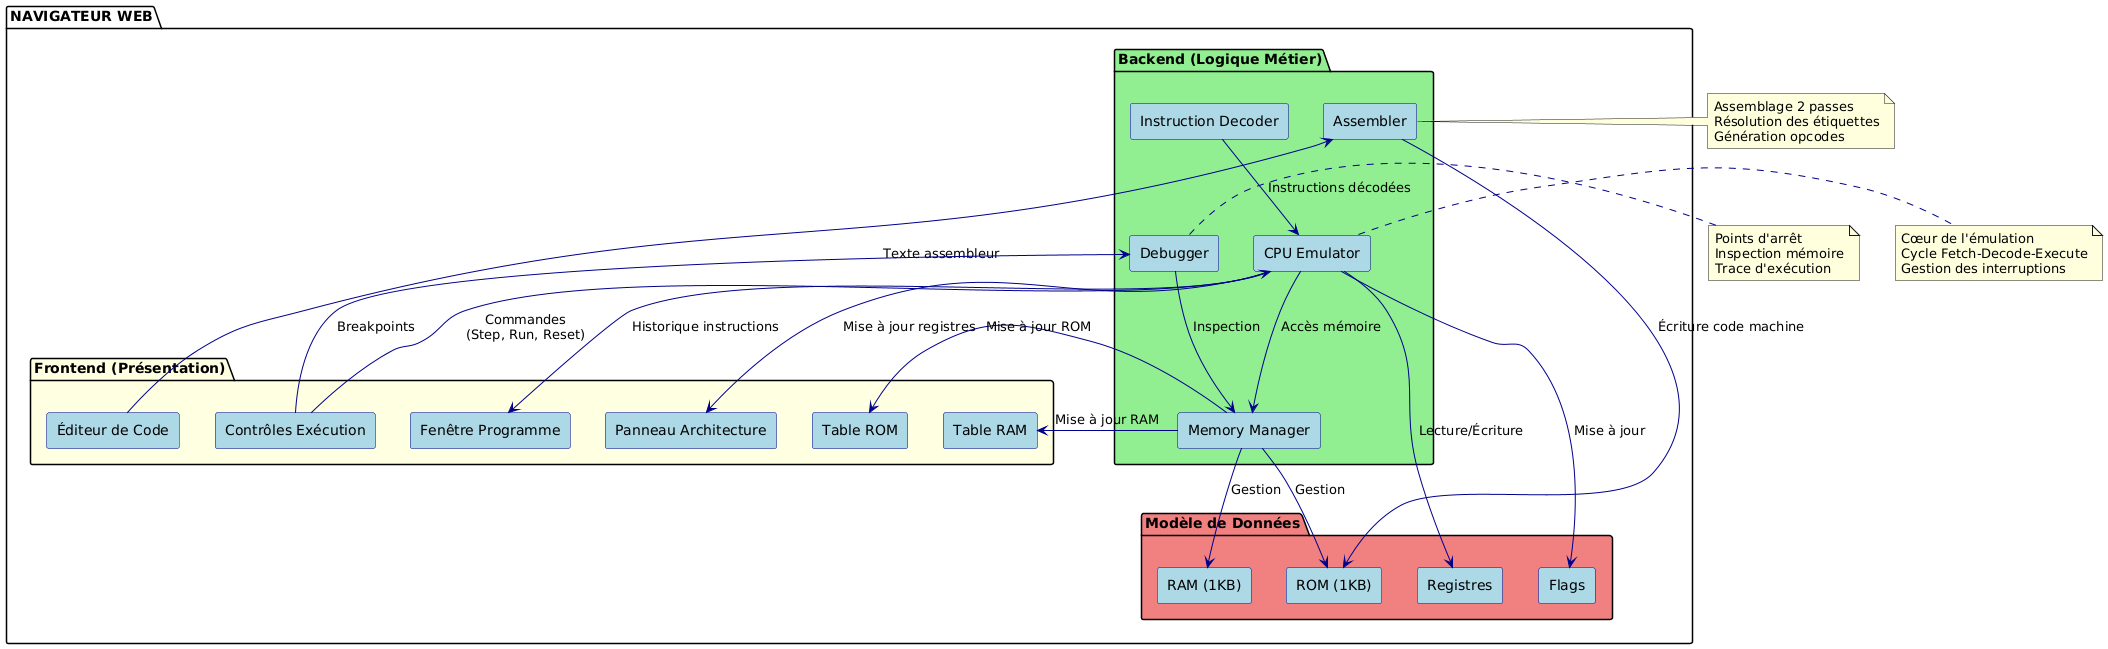

The diagram above was rendered by PlantUML. Its source (embedded in the PNG):
@startuml
!define RECTANGLE class

skinparam componentStyle rectangle
skinparam backgroundColor #FEFEFE
skinparam component {
    BackgroundColor LightBlue
    BorderColor DarkBlue
    ArrowColor DarkBlue
}

package "NAVIGATEUR WEB" {
    package "Frontend (Présentation)" #LightYellow {
        [Éditeur de Code] as Editor
        [Panneau Architecture] as ArchPanel
        [Table RAM] as RAMTable
        [Table ROM] as ROMTable
        [Fenêtre Programme] as ProgWindow
        [Contrôles Exécution] as Controls
    }
    
    package "Backend (Logique Métier)" #LightGreen {
        [CPU Emulator] as CPU
        [Memory Manager] as Memory
        [Assembler] as Assembler
        [Debugger] as Debugger
        [Instruction Decoder] as Decoder
    }
    
    package "Modèle de Données" #LightCoral {
        [Registres] as Registers
        [Flags] as Flags
        [RAM (1KB)] as RAM
        [ROM (1KB)] as ROM
    }
}

' Relations Frontend -> Backend
Editor --> Assembler : Texte assembleur
Controls --> CPU : Commandes\n(Step, Run, Reset)
Controls --> Debugger : Breakpoints

' Relations Backend -> Modèle
CPU --> Registers : Lecture/Écriture
CPU --> Flags : Mise à jour
CPU --> Memory : Accès mémoire
Assembler --> ROM : Écriture code machine
Debugger --> Memory : Inspection
Decoder --> CPU : Instructions décodées

' Relations Modèle <-> Memory Manager
Memory --> RAM : Gestion
Memory --> ROM : Gestion

' Relations Backend -> Frontend (màj UI)
CPU --> ArchPanel : Mise à jour registres
Memory --> RAMTable : Mise à jour RAM
Memory --> ROMTable : Mise à jour ROM
CPU --> ProgWindow : Historique instructions

note right of CPU
  Cœur de l'émulation
  Cycle Fetch-Decode-Execute
  Gestion des interruptions
end note

note right of Assembler
  Assemblage 2 passes
  Résolution des étiquettes
  Génération opcodes
end note

note right of Debugger
  Points d'arrêt
  Inspection mémoire
  Trace d'exécution
end note
@enduml